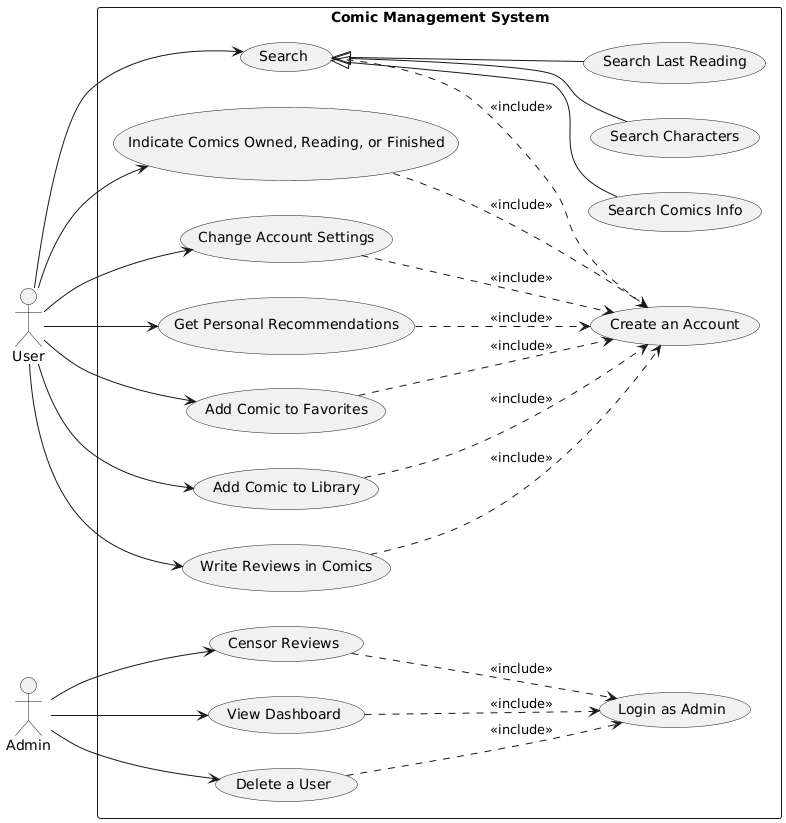

The diagram above was rendered by PlantUML. Its source (embedded in the PNG):
@startuml
left to right direction

rectangle "Comic Management System" {
    usecase "Create an Account" as UC1
    usecase "Change Account Settings" as UC2
    usecase "Add Comic to Favorites" as UC3
    usecase "Add Comic to Library" as UC4
    usecase "Write Reviews in Comics" as UC5
    usecase "Get Personal Recommendations" as UC6

    usecase "Login as Admin" as UC11
    
    usecase "Delete a User" as UC8
    usecase "Censor Reviews" as UC9
    usecase "View Dashboard" as UC10

    ' Search parent use case
    usecase "Search" as Search
    usecase "Search Comics Info" as SC1
    usecase "Search Characters" as SC2
    usecase "Search Last Reading" as SC3

    ' Additional user-specific use case
    usecase "Indicate Comics Owned, Reading, or Finished" as UC12
}

actor User as U
actor Admin as A

' Relationships for User
U --> UC2
U --> UC3
U --> UC4
U --> UC5
U --> UC6
U --> Search
U --> UC12

' Inheritance for Search
Search <|-- SC1
Search <|-- SC2
Search <|-- SC3

' Include Relationships for User Use Cases
UC2 ..> UC1 : <<include>>
UC3 ..> UC1 : <<include>>
UC4 ..> UC1 : <<include>>
UC5 ..> UC1 : <<include>>
UC6 ..> UC1 : <<include>>
Search ..> UC1 : <<include>>
UC12   ..> UC1 : <<include>>


' Relationships for Admin


A --> UC8
A --> UC9
A --> UC10

' Include Relationships for Admin Use Cases

UC8 ..> UC11 : <<include>>
UC9 ..> UC11 : <<include>>
UC10 ..> UC11 : <<include>>
@enduml